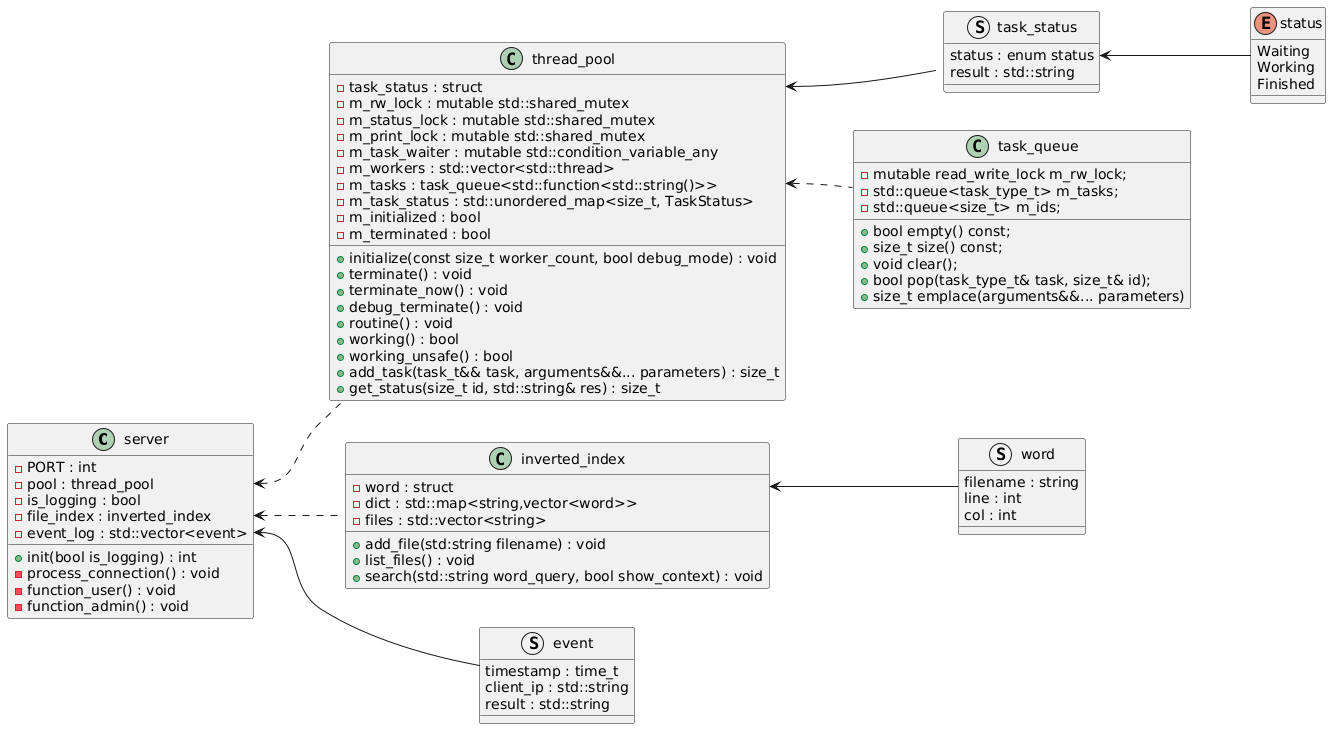

The diagram above was rendered by PlantUML. Its source (embedded in the PNG):
@startuml
left to right direction
class server{
     {field} -PORT : int
     {field} -pool : thread_pool
     {field} -is_logging : bool
     {field} -file_index : inverted_index
     {field} -event_log : std::vector<event>
     {method} +init(bool is_logging) : int
     {method} -process_connection() : void
     {method} -function_user() : void
     {method} -function_admin() : void
     {method} 
}

struct event{
     {field} timestamp : time_t
     {field} client_ip : std::string
     {field} result : std::string
}

class thread_pool{
     {field} -task_status : struct
     {field} -m_rw_lock : mutable std::shared_mutex
     {field} -m_status_lock : mutable std::shared_mutex
     {field} -m_print_lock : mutable std::shared_mutex
     {field} -m_task_waiter : mutable std::condition_variable_any
     {field} -m_workers : std::vector<std::thread>
     {field} -m_tasks : task_queue<std::function<std::string()>>
     {field} -m_task_status : std::unordered_map<size_t, TaskStatus> 
     {field} -m_initialized : bool 
     {field} -m_terminated : bool

     {method} +initialize(const size_t worker_count, bool debug_mode) : void
     {method} +terminate() : void
     {method} +terminate_now() : void
     {method} +debug_terminate() : void
     {method} +routine() : void
     {method} +working() : bool
     {method} +working_unsafe() : bool
     {method} +add_task(task_t&& task, arguments&&... parameters) : size_t
     {method} +get_status(size_t id, std::string& res) : size_t
}

struct task_status{
     {field} status : enum status
     {field} result : std::string
}

enum status{
     Waiting
     Working
     Finished
}

class task_queue{
     {field} -mutable read_write_lock m_rw_lock;
     {field} -std::queue<task_type_t> m_tasks;
     {field} -std::queue<size_t> m_ids;

     {method} +bool empty() const;
     {method} +size_t size() const;
     {method} +void clear();
     {method} +bool pop(task_type_t& task, size_t& id);
     {method} +size_t emplace(arguments&&... parameters)
}

class inverted_index{
     {field} -word : struct
     {field} -dict : std::map<string,vector<word>> 
     {field} -files : std::vector<string> 
     {method} +add_file(std:string filename) : void 
     {method} +list_files() : void 
     {method} +search(std::string word_query, bool show_context) : void 
}

struct word{
     {field} filename : string
     {field} line : int
     {field} col : int
}


server::pool <.. thread_pool
server::event_log <-- event
thread_pool::m_tasks <.. task_queue
thread_pool::task_status <-- task_status
task_status::status <-- status


server::file_index <.. inverted_index
inverted_index::word <-- word
@enduml